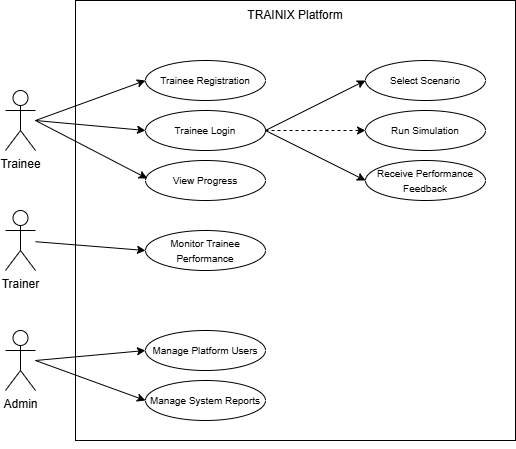

The diagram above was exported from draw.io. Its source (the exported page's mxGraphModel, read from the mxfile embedded in the PNG):
<mxGraphModel dx="1178" dy="653" grid="1" gridSize="10" guides="1" tooltips="1" connect="1" arrows="1" fold="1" page="1" pageScale="1" pageWidth="850" pageHeight="1100" math="0" shadow="0">
  <root>
    <mxCell id="0" />
    <mxCell id="1" parent="0" />
    <mxCell id="ppzdjfip_T91Pq2srAW5-21" parent="1" style="shape=umlActor;verticalLabelPosition=bottom;verticalAlign=top;html=1;outlineConnect=0;" value="Trainee" vertex="1">
      <mxGeometry height="60" width="30" x="50" y="620" as="geometry" />
    </mxCell>
    <mxCell id="ppzdjfip_T91Pq2srAW5-22" parent="1" style="shape=umlActor;verticalLabelPosition=bottom;verticalAlign=top;html=1;outlineConnect=0;" value="Trainer" vertex="1">
      <mxGeometry height="60" width="30" x="50" y="740" as="geometry" />
    </mxCell>
    <mxCell id="ppzdjfip_T91Pq2srAW5-23" parent="1" style="shape=umlActor;verticalLabelPosition=bottom;verticalAlign=top;html=1;outlineConnect=0;" value="Admin" vertex="1">
      <mxGeometry height="60" width="30" x="50" y="860" as="geometry" />
    </mxCell>
    <mxCell id="ppzdjfip_T91Pq2srAW5-25" parent="1" style="whiteSpace=wrap;html=1;aspect=fixed;" value="" vertex="1">
      <mxGeometry height="440" width="440" x="120" y="530" as="geometry" />
    </mxCell>
    <mxCell id="ppzdjfip_T91Pq2srAW5-26" parent="1" style="ellipse;whiteSpace=wrap;html=1;" value="" vertex="1">
      <mxGeometry height="40" width="120" x="190" y="590" as="geometry" />
    </mxCell>
    <mxCell id="ppzdjfip_T91Pq2srAW5-27" parent="1" style="ellipse;whiteSpace=wrap;html=1;" value="" vertex="1">
      <mxGeometry height="40" width="120" x="190" y="640" as="geometry" />
    </mxCell>
    <mxCell id="ppzdjfip_T91Pq2srAW5-28" parent="1" style="ellipse;whiteSpace=wrap;html=1;" value="" vertex="1">
      <mxGeometry height="40" width="120" x="190" y="690" as="geometry" />
    </mxCell>
    <mxCell id="ppzdjfip_T91Pq2srAW5-29" parent="1" style="ellipse;whiteSpace=wrap;html=1;" value="" vertex="1">
      <mxGeometry height="40" width="120" x="190" y="760" as="geometry" />
    </mxCell>
    <mxCell id="ppzdjfip_T91Pq2srAW5-30" parent="1" style="ellipse;whiteSpace=wrap;html=1;" value="" vertex="1">
      <mxGeometry height="40" width="120" x="190" y="860" as="geometry" />
    </mxCell>
    <mxCell id="ppzdjfip_T91Pq2srAW5-33" parent="1" style="ellipse;whiteSpace=wrap;html=1;" value="" vertex="1">
      <mxGeometry height="40" width="120" x="190" y="910" as="geometry" />
    </mxCell>
    <mxCell id="ppzdjfip_T91Pq2srAW5-34" edge="1" parent="1" source="ppzdjfip_T91Pq2srAW5-25" style="edgeStyle=orthogonalEdgeStyle;rounded=0;orthogonalLoop=1;jettySize=auto;html=1;exitX=0.5;exitY=1;exitDx=0;exitDy=0;" target="ppzdjfip_T91Pq2srAW5-25">
      <mxGeometry relative="1" as="geometry" />
    </mxCell>
    <mxCell id="ppzdjfip_T91Pq2srAW5-35" parent="1" style="ellipse;whiteSpace=wrap;html=1;" value="" vertex="1">
      <mxGeometry height="40" width="120" x="410" y="590" as="geometry" />
    </mxCell>
    <mxCell id="ppzdjfip_T91Pq2srAW5-36" parent="1" style="ellipse;whiteSpace=wrap;html=1;" value="" vertex="1">
      <mxGeometry height="40" width="120" x="410" y="640" as="geometry" />
    </mxCell>
    <mxCell id="ppzdjfip_T91Pq2srAW5-37" parent="1" style="ellipse;whiteSpace=wrap;html=1;" value="" vertex="1">
      <mxGeometry height="40" width="120" x="410" y="690" as="geometry" />
    </mxCell>
    <mxCell id="ppzdjfip_T91Pq2srAW5-39" edge="1" parent="1" style="endArrow=classic;html=1;rounded=0;entryX=0;entryY=0.5;entryDx=0;entryDy=0;" target="ppzdjfip_T91Pq2srAW5-26" value="">
      <mxGeometry height="50" relative="1" width="50" as="geometry">
        <mxPoint x="80" y="650" as="sourcePoint" />
        <mxPoint x="140" y="630" as="targetPoint" />
      </mxGeometry>
    </mxCell>
    <mxCell id="ppzdjfip_T91Pq2srAW5-40" edge="1" parent="1" style="endArrow=classic;html=1;rounded=0;entryX=0;entryY=0.5;entryDx=0;entryDy=0;" target="ppzdjfip_T91Pq2srAW5-27" value="">
      <mxGeometry height="50" relative="1" width="50" as="geometry">
        <mxPoint x="80" y="650" as="sourcePoint" />
        <mxPoint x="280" y="620" as="targetPoint" />
      </mxGeometry>
    </mxCell>
    <mxCell id="ppzdjfip_T91Pq2srAW5-41" edge="1" parent="1" style="endArrow=classic;html=1;rounded=0;entryX=0.015;entryY=0.451;entryDx=0;entryDy=0;entryPerimeter=0;" target="ppzdjfip_T91Pq2srAW5-28" value="">
      <mxGeometry height="50" relative="1" width="50" as="geometry">
        <mxPoint x="80" y="650" as="sourcePoint" />
        <mxPoint x="210" y="660" as="targetPoint" />
      </mxGeometry>
    </mxCell>
    <mxCell id="ppzdjfip_T91Pq2srAW5-42" edge="1" parent="1" source="ppzdjfip_T91Pq2srAW5-22" style="endArrow=classic;html=1;rounded=0;entryX=0;entryY=0.5;entryDx=0;entryDy=0;" target="ppzdjfip_T91Pq2srAW5-29" value="">
      <mxGeometry height="50" relative="1" width="50" as="geometry">
        <mxPoint x="110" y="810" as="sourcePoint" />
        <mxPoint x="220" y="820" as="targetPoint" />
      </mxGeometry>
    </mxCell>
    <mxCell id="ppzdjfip_T91Pq2srAW5-43" edge="1" parent="1" style="endArrow=classic;html=1;rounded=0;entryX=0;entryY=0.5;entryDx=0;entryDy=0;" target="ppzdjfip_T91Pq2srAW5-30" value="">
      <mxGeometry height="50" relative="1" width="50" as="geometry">
        <mxPoint x="80" y="890" as="sourcePoint" />
        <mxPoint x="240" y="870" as="targetPoint" />
      </mxGeometry>
    </mxCell>
    <mxCell id="ppzdjfip_T91Pq2srAW5-44" edge="1" parent="1" style="endArrow=classic;html=1;rounded=0;entryX=0;entryY=0.5;entryDx=0;entryDy=0;" target="ppzdjfip_T91Pq2srAW5-33" value="">
      <mxGeometry height="50" relative="1" width="50" as="geometry">
        <mxPoint x="80" y="890" as="sourcePoint" />
        <mxPoint x="270" y="900" as="targetPoint" />
      </mxGeometry>
    </mxCell>
    <mxCell id="ppzdjfip_T91Pq2srAW5-45" edge="1" parent="1" source="ppzdjfip_T91Pq2srAW5-27" style="endArrow=classic;dashed=1;html=1;rounded=0;entryX=0;entryY=0.5;entryDx=0;entryDy=0;endFill=1;" target="ppzdjfip_T91Pq2srAW5-36" value="">
      <mxGeometry height="50" relative="1" width="50" as="geometry">
        <mxPoint x="310" y="710" as="sourcePoint" />
        <mxPoint x="380.71067811865476" y="660" as="targetPoint" />
      </mxGeometry>
    </mxCell>
    <mxCell id="ppzdjfip_T91Pq2srAW5-46" edge="1" parent="1" style="endArrow=classic;html=1;rounded=0;entryX=0;entryY=0.5;entryDx=0;entryDy=0;" target="ppzdjfip_T91Pq2srAW5-35" value="">
      <mxGeometry height="50" relative="1" width="50" as="geometry">
        <mxPoint x="310" y="660" as="sourcePoint" />
        <mxPoint x="360" y="620" as="targetPoint" />
      </mxGeometry>
    </mxCell>
    <mxCell id="ppzdjfip_T91Pq2srAW5-47" edge="1" parent="1" source="ppzdjfip_T91Pq2srAW5-27" style="endArrow=classic;html=1;rounded=0;entryX=0;entryY=0.5;entryDx=0;entryDy=0;exitX=1;exitY=0.5;exitDx=0;exitDy=0;" target="ppzdjfip_T91Pq2srAW5-37" value="">
      <mxGeometry height="50" relative="1" width="50" as="geometry">
        <mxPoint x="340" y="690" as="sourcePoint" />
        <mxPoint x="440" y="640" as="targetPoint" />
      </mxGeometry>
    </mxCell>
    <mxCell id="ppzdjfip_T91Pq2srAW5-48" parent="1" style="text;html=1;whiteSpace=wrap;strokeColor=none;fillColor=none;align=center;verticalAlign=middle;rounded=0;" value="&lt;font style=&quot;font-size: 10px;&quot;&gt;Trainee Registration&lt;/font&gt;" vertex="1">
      <mxGeometry height="30" width="120" x="190" y="595" as="geometry" />
    </mxCell>
    <mxCell id="ppzdjfip_T91Pq2srAW5-50" parent="1" style="text;html=1;whiteSpace=wrap;strokeColor=none;fillColor=none;align=center;verticalAlign=middle;rounded=0;" value="&lt;font style=&quot;font-size: 10px;&quot;&gt;Trainee Login&lt;/font&gt;" vertex="1">
      <mxGeometry height="30" width="120" x="190" y="645" as="geometry" />
    </mxCell>
    <mxCell id="ppzdjfip_T91Pq2srAW5-51" parent="1" style="text;html=1;whiteSpace=wrap;strokeColor=none;fillColor=none;align=center;verticalAlign=middle;rounded=0;" value="&lt;font style=&quot;font-size: 10px;&quot;&gt;View Progress&lt;/font&gt;" vertex="1">
      <mxGeometry height="30" width="120" x="190" y="695" as="geometry" />
    </mxCell>
    <mxCell id="ppzdjfip_T91Pq2srAW5-52" parent="1" style="text;html=1;whiteSpace=wrap;strokeColor=none;fillColor=none;align=center;verticalAlign=middle;rounded=0;" value="&lt;font style=&quot;font-size: 10px;&quot;&gt;Monitor Trainee Performance&lt;/font&gt;" vertex="1">
      <mxGeometry height="30" width="120" x="190" y="765" as="geometry" />
    </mxCell>
    <mxCell id="ppzdjfip_T91Pq2srAW5-53" parent="1" style="text;html=1;whiteSpace=wrap;strokeColor=none;fillColor=none;align=center;verticalAlign=middle;rounded=0;" value="&lt;font style=&quot;font-size: 10px;&quot;&gt;Manage Platform Users&lt;/font&gt;" vertex="1">
      <mxGeometry height="30" width="120" x="190" y="865" as="geometry" />
    </mxCell>
    <mxCell id="ppzdjfip_T91Pq2srAW5-54" parent="1" style="text;html=1;whiteSpace=wrap;strokeColor=none;fillColor=none;align=center;verticalAlign=middle;rounded=0;" value="&lt;font style=&quot;font-size: 10px;&quot;&gt;Manage System Reports&lt;/font&gt;" vertex="1">
      <mxGeometry height="30" width="120" x="190" y="915" as="geometry" />
    </mxCell>
    <mxCell id="ppzdjfip_T91Pq2srAW5-55" parent="1" style="text;html=1;whiteSpace=wrap;strokeColor=none;fillColor=none;align=center;verticalAlign=middle;rounded=0;" value="&lt;font style=&quot;font-size: 10px;&quot;&gt;Select Scenario&lt;/font&gt;" vertex="1">
      <mxGeometry height="30" width="120" x="410" y="595" as="geometry" />
    </mxCell>
    <mxCell id="ppzdjfip_T91Pq2srAW5-56" parent="1" style="text;html=1;whiteSpace=wrap;strokeColor=none;fillColor=none;align=center;verticalAlign=middle;rounded=0;" value="&lt;font style=&quot;font-size: 10px;&quot;&gt;Run Simulation&lt;/font&gt;" vertex="1">
      <mxGeometry height="30" width="120" x="410" y="645" as="geometry" />
    </mxCell>
    <mxCell id="ppzdjfip_T91Pq2srAW5-57" parent="1" style="text;html=1;whiteSpace=wrap;strokeColor=none;fillColor=none;align=center;verticalAlign=middle;rounded=0;" value="&lt;font style=&quot;font-size: 10px;&quot;&gt;Receive Performance Feedback&lt;/font&gt;" vertex="1">
      <mxGeometry height="30" width="100" x="420" y="695" as="geometry" />
    </mxCell>
    <mxCell id="ppzdjfip_T91Pq2srAW5-58" parent="1" style="text;html=1;whiteSpace=wrap;strokeColor=none;fillColor=none;align=center;verticalAlign=middle;rounded=0;" value="TRAINIX Platform" vertex="1">
      <mxGeometry height="30" width="440" x="120" y="530" as="geometry" />
    </mxCell>
  </root>
</mxGraphModel>